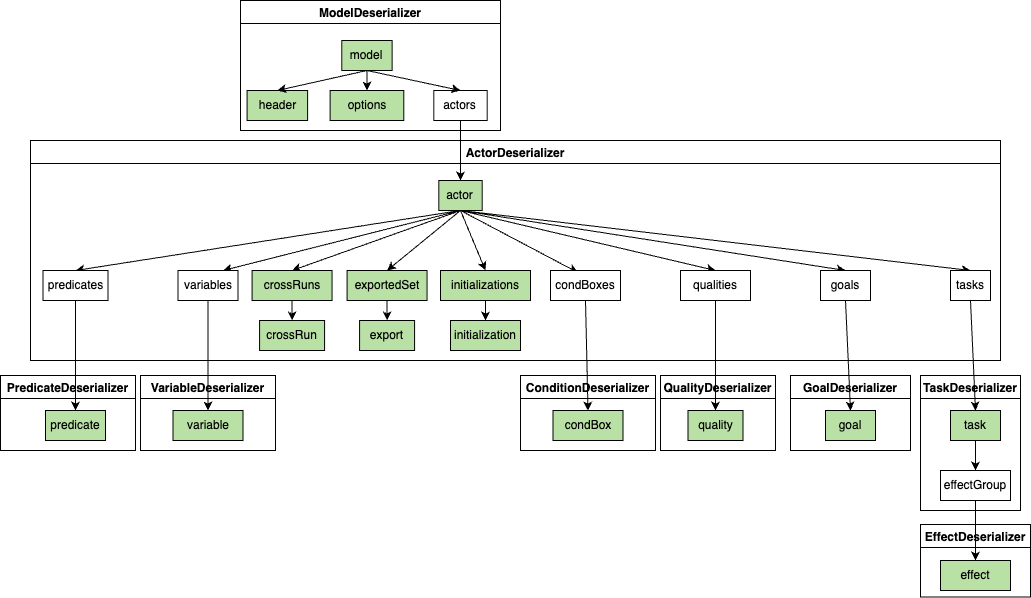

The diagram above was exported from draw.io. Its source (the exported page's mxGraphModel, read from the mxfile embedded in the PNG):
<mxGraphModel dx="1313" dy="724" grid="1" gridSize="10" guides="1" tooltips="1" connect="1" arrows="1" fold="1" page="1" pageScale="1" pageWidth="850" pageHeight="1100" math="0" shadow="0">
  <root>
    <mxCell id="0" />
    <mxCell id="1" parent="0" />
    <mxCell id="NIhE8qMiWEFyR3WOMAAL-13" value="" style="endArrow=classic;html=1;rounded=0;exitX=0.5;exitY=1;exitDx=0;exitDy=0;entryX=0.5;entryY=0;entryDx=0;entryDy=0;" edge="1" parent="1" source="NIhE8qMiWEFyR3WOMAAL-6" target="NIhE8qMiWEFyR3WOMAAL-12">
      <mxGeometry width="50" height="50" relative="1" as="geometry">
        <mxPoint x="400" y="430" as="sourcePoint" />
        <mxPoint x="450" y="380" as="targetPoint" />
      </mxGeometry>
    </mxCell>
    <mxCell id="NIhE8qMiWEFyR3WOMAAL-17" value="" style="endArrow=classic;html=1;rounded=0;exitX=0.5;exitY=1;exitDx=0;exitDy=0;entryX=0.5;entryY=0;entryDx=0;entryDy=0;" edge="1" parent="1" source="NIhE8qMiWEFyR3WOMAAL-15" target="NIhE8qMiWEFyR3WOMAAL-16">
      <mxGeometry width="50" height="50" relative="1" as="geometry">
        <mxPoint x="230" y="360" as="sourcePoint" />
        <mxPoint x="230" y="390" as="targetPoint" />
      </mxGeometry>
    </mxCell>
    <mxCell id="NIhE8qMiWEFyR3WOMAAL-20" value="" style="endArrow=classic;html=1;rounded=0;exitX=0.5;exitY=1;exitDx=0;exitDy=0;entryX=0.5;entryY=0;entryDx=0;entryDy=0;" edge="1" parent="1" source="NIhE8qMiWEFyR3WOMAAL-18" target="NIhE8qMiWEFyR3WOMAAL-19">
      <mxGeometry width="50" height="50" relative="1" as="geometry">
        <mxPoint x="350" y="360" as="sourcePoint" />
        <mxPoint x="350" y="390" as="targetPoint" />
      </mxGeometry>
    </mxCell>
    <mxCell id="NIhE8qMiWEFyR3WOMAAL-37" value="" style="endArrow=classic;html=1;rounded=0;entryX=0.5;entryY=0;entryDx=0;entryDy=0;exitX=0.5;exitY=1;exitDx=0;exitDy=0;" edge="1" parent="1" source="NIhE8qMiWEFyR3WOMAAL-35" target="NIhE8qMiWEFyR3WOMAAL-36">
      <mxGeometry width="50" height="50" relative="1" as="geometry">
        <mxPoint x="635" y="400" as="sourcePoint" />
        <mxPoint x="830" y="390" as="targetPoint" />
      </mxGeometry>
    </mxCell>
    <mxCell id="NIhE8qMiWEFyR3WOMAAL-40" value="" style="endArrow=classic;html=1;rounded=0;exitX=0.5;exitY=1;exitDx=0;exitDy=0;entryX=0.5;entryY=0;entryDx=0;entryDy=0;" edge="1" parent="1" source="NIhE8qMiWEFyR3WOMAAL-38" target="NIhE8qMiWEFyR3WOMAAL-39">
      <mxGeometry width="50" height="50" relative="1" as="geometry">
        <mxPoint x="950" y="360" as="sourcePoint" />
        <mxPoint x="950" y="390" as="targetPoint" />
      </mxGeometry>
    </mxCell>
    <mxCell id="NIhE8qMiWEFyR3WOMAAL-43" value="" style="endArrow=classic;html=1;rounded=0;exitX=0.5;exitY=1;exitDx=0;exitDy=0;entryX=0.5;entryY=0;entryDx=0;entryDy=0;" edge="1" parent="1" source="NIhE8qMiWEFyR3WOMAAL-41" target="NIhE8qMiWEFyR3WOMAAL-42">
      <mxGeometry width="50" height="50" relative="1" as="geometry">
        <mxPoint x="1070" y="360" as="sourcePoint" />
        <mxPoint x="1070" y="390" as="targetPoint" />
      </mxGeometry>
    </mxCell>
    <mxCell id="NIhE8qMiWEFyR3WOMAAL-46" value="" style="endArrow=classic;html=1;rounded=0;exitX=0.5;exitY=1;exitDx=0;exitDy=0;entryX=0.5;entryY=0;entryDx=0;entryDy=0;" edge="1" parent="1" source="NIhE8qMiWEFyR3WOMAAL-44" target="NIhE8qMiWEFyR3WOMAAL-45">
      <mxGeometry width="50" height="50" relative="1" as="geometry">
        <mxPoint x="1190" y="360" as="sourcePoint" />
        <mxPoint x="1190" y="390" as="targetPoint" />
      </mxGeometry>
    </mxCell>
    <mxCell id="NIhE8qMiWEFyR3WOMAAL-48" value="" style="group" vertex="1" connectable="0" parent="1">
      <mxGeometry x="190" y="100" width="370" height="130" as="geometry" />
    </mxCell>
    <mxCell id="NIhE8qMiWEFyR3WOMAAL-14" value="ModelDeserializer" style="swimlane;" vertex="1" parent="NIhE8qMiWEFyR3WOMAAL-48">
      <mxGeometry x="60" width="260" height="130" as="geometry" />
    </mxCell>
    <mxCell id="NIhE8qMiWEFyR3WOMAAL-6" value="actors" style="rounded=0;whiteSpace=wrap;html=1;" vertex="1" parent="NIhE8qMiWEFyR3WOMAAL-14">
      <mxGeometry x="193.29000000000002" y="90" width="53.42" height="30" as="geometry" />
    </mxCell>
    <mxCell id="NIhE8qMiWEFyR3WOMAAL-4" value="header" style="rounded=0;whiteSpace=wrap;html=1;fillColor=#B9E0A5;" vertex="1" parent="NIhE8qMiWEFyR3WOMAAL-14">
      <mxGeometry x="6.58" y="90" width="60.53" height="30" as="geometry" />
    </mxCell>
    <mxCell id="NIhE8qMiWEFyR3WOMAAL-5" value="options" style="rounded=0;whiteSpace=wrap;html=1;fillColor=#B9E0A5;" vertex="1" parent="NIhE8qMiWEFyR3WOMAAL-14">
      <mxGeometry x="89.61" y="90" width="73.68" height="30" as="geometry" />
    </mxCell>
    <mxCell id="NIhE8qMiWEFyR3WOMAAL-2" value="model" style="rounded=0;whiteSpace=wrap;html=1;fillColor=#B9E0A5;" vertex="1" parent="NIhE8qMiWEFyR3WOMAAL-14">
      <mxGeometry x="101.26" y="40" width="50.39" height="30" as="geometry" />
    </mxCell>
    <mxCell id="NIhE8qMiWEFyR3WOMAAL-9" value="" style="endArrow=classic;html=1;rounded=0;entryX=0.5;entryY=0;entryDx=0;entryDy=0;exitX=0.5;exitY=1;exitDx=0;exitDy=0;" edge="1" parent="NIhE8qMiWEFyR3WOMAAL-14" source="NIhE8qMiWEFyR3WOMAAL-2" target="NIhE8qMiWEFyR3WOMAAL-4">
      <mxGeometry width="50" height="50" relative="1" as="geometry">
        <mxPoint x="204.47368421052633" y="320" as="sourcePoint" />
        <mxPoint x="253.1578947368421" y="270" as="targetPoint" />
      </mxGeometry>
    </mxCell>
    <mxCell id="NIhE8qMiWEFyR3WOMAAL-10" value="" style="endArrow=classic;html=1;rounded=0;exitX=0.5;exitY=1;exitDx=0;exitDy=0;" edge="1" parent="NIhE8qMiWEFyR3WOMAAL-14" source="NIhE8qMiWEFyR3WOMAAL-2" target="NIhE8qMiWEFyR3WOMAAL-5">
      <mxGeometry width="50" height="50" relative="1" as="geometry">
        <mxPoint x="268.7368421052632" y="110" as="sourcePoint" />
        <mxPoint x="155.78947368421052" y="150" as="targetPoint" />
      </mxGeometry>
    </mxCell>
    <mxCell id="NIhE8qMiWEFyR3WOMAAL-11" value="" style="endArrow=classic;html=1;rounded=0;exitX=0.5;exitY=1;exitDx=0;exitDy=0;entryX=0.5;entryY=0;entryDx=0;entryDy=0;" edge="1" parent="NIhE8qMiWEFyR3WOMAAL-14" source="NIhE8qMiWEFyR3WOMAAL-2" target="NIhE8qMiWEFyR3WOMAAL-6">
      <mxGeometry width="50" height="50" relative="1" as="geometry">
        <mxPoint x="204.47368421052633" y="100" as="sourcePoint" />
        <mxPoint x="193" y="93" as="targetPoint" />
      </mxGeometry>
    </mxCell>
    <mxCell id="NIhE8qMiWEFyR3WOMAAL-63" value="ActorDeserializer" style="swimlane;fillColor=none;" vertex="1" parent="1">
      <mxGeometry x="40" y="240" width="970" height="220" as="geometry" />
    </mxCell>
    <mxCell id="NIhE8qMiWEFyR3WOMAAL-34" value="" style="endArrow=classic;html=1;rounded=0;exitX=0.5;exitY=1;exitDx=0;exitDy=0;entryX=0.5;entryY=0;entryDx=0;entryDy=0;" edge="1" parent="NIhE8qMiWEFyR3WOMAAL-63" source="NIhE8qMiWEFyR3WOMAAL-32" target="NIhE8qMiWEFyR3WOMAAL-33">
      <mxGeometry width="50" height="50" relative="1" as="geometry">
        <mxPoint x="700" y="120" as="sourcePoint" />
        <mxPoint x="700" y="150" as="targetPoint" />
      </mxGeometry>
    </mxCell>
    <mxCell id="NIhE8qMiWEFyR3WOMAAL-27" value="" style="endArrow=classic;html=1;rounded=0;exitX=0.5;exitY=1;exitDx=0;exitDy=0;entryX=0.5;entryY=0;entryDx=0;entryDy=0;" edge="1" parent="NIhE8qMiWEFyR3WOMAAL-63" source="NIhE8qMiWEFyR3WOMAAL-12" target="NIhE8qMiWEFyR3WOMAAL-15">
      <mxGeometry width="50" height="50" relative="1" as="geometry">
        <mxPoint x="530" y="70" as="sourcePoint" />
        <mxPoint x="530" y="100" as="targetPoint" />
      </mxGeometry>
    </mxCell>
    <mxCell id="NIhE8qMiWEFyR3WOMAAL-28" value="" style="endArrow=classic;html=1;rounded=0;exitX=0.5;exitY=1;exitDx=0;exitDy=0;entryX=0.75;entryY=0;entryDx=0;entryDy=0;" edge="1" parent="NIhE8qMiWEFyR3WOMAAL-63" source="NIhE8qMiWEFyR3WOMAAL-12" target="NIhE8qMiWEFyR3WOMAAL-18">
      <mxGeometry width="50" height="50" relative="1" as="geometry">
        <mxPoint x="640" y="110" as="sourcePoint" />
        <mxPoint x="340" y="140" as="targetPoint" />
      </mxGeometry>
    </mxCell>
    <mxCell id="NIhE8qMiWEFyR3WOMAAL-49" value="" style="endArrow=classic;html=1;rounded=0;exitX=0.5;exitY=1;exitDx=0;exitDy=0;entryX=0.5;entryY=0;entryDx=0;entryDy=0;" edge="1" parent="NIhE8qMiWEFyR3WOMAAL-63" source="NIhE8qMiWEFyR3WOMAAL-12" target="NIhE8qMiWEFyR3WOMAAL-32">
      <mxGeometry width="50" height="50" relative="1" as="geometry">
        <mxPoint x="573" y="120" as="sourcePoint" />
        <mxPoint x="500" y="180" as="targetPoint" />
      </mxGeometry>
    </mxCell>
    <mxCell id="NIhE8qMiWEFyR3WOMAAL-50" value="" style="endArrow=classic;html=1;rounded=0;exitX=0.5;exitY=1;exitDx=0;exitDy=0;entryX=0.391;entryY=0.067;entryDx=0;entryDy=0;entryPerimeter=0;" edge="1" parent="NIhE8qMiWEFyR3WOMAAL-63" source="NIhE8qMiWEFyR3WOMAAL-12" target="NIhE8qMiWEFyR3WOMAAL-35">
      <mxGeometry width="50" height="50" relative="1" as="geometry">
        <mxPoint x="590" y="110" as="sourcePoint" />
        <mxPoint x="637" y="170" as="targetPoint" />
      </mxGeometry>
    </mxCell>
    <mxCell id="NIhE8qMiWEFyR3WOMAAL-52" value="" style="endArrow=classic;html=1;rounded=0;entryX=0.5;entryY=0;entryDx=0;entryDy=0;exitX=0.5;exitY=1;exitDx=0;exitDy=0;" edge="1" parent="NIhE8qMiWEFyR3WOMAAL-63" source="NIhE8qMiWEFyR3WOMAAL-12" target="NIhE8qMiWEFyR3WOMAAL-41">
      <mxGeometry width="50" height="50" relative="1" as="geometry">
        <mxPoint x="640" y="90" as="sourcePoint" />
        <mxPoint x="925" y="150" as="targetPoint" />
      </mxGeometry>
    </mxCell>
    <mxCell id="NIhE8qMiWEFyR3WOMAAL-51" value="" style="endArrow=classic;html=1;rounded=0;entryX=0.5;entryY=0;entryDx=0;entryDy=0;exitX=0.5;exitY=1;exitDx=0;exitDy=0;" edge="1" parent="NIhE8qMiWEFyR3WOMAAL-63" source="NIhE8qMiWEFyR3WOMAAL-12" target="NIhE8qMiWEFyR3WOMAAL-38">
      <mxGeometry width="50" height="50" relative="1" as="geometry">
        <mxPoint x="500" y="70" as="sourcePoint" />
        <mxPoint x="815" y="162" as="targetPoint" />
      </mxGeometry>
    </mxCell>
    <mxCell id="NIhE8qMiWEFyR3WOMAAL-53" value="" style="endArrow=classic;html=1;rounded=0;entryX=0.5;entryY=0;entryDx=0;entryDy=0;exitX=0.5;exitY=1;exitDx=0;exitDy=0;" edge="1" parent="NIhE8qMiWEFyR3WOMAAL-63" source="NIhE8qMiWEFyR3WOMAAL-12" target="NIhE8qMiWEFyR3WOMAAL-44">
      <mxGeometry width="50" height="50" relative="1" as="geometry">
        <mxPoint x="910" y="120" as="sourcePoint" />
        <mxPoint x="1317" y="180" as="targetPoint" />
      </mxGeometry>
    </mxCell>
    <mxCell id="NIhE8qMiWEFyR3WOMAAL-23" value="" style="endArrow=classic;html=1;rounded=0;exitX=0.5;exitY=1;exitDx=0;exitDy=0;entryX=0.5;entryY=0;entryDx=0;entryDy=0;" edge="1" parent="NIhE8qMiWEFyR3WOMAAL-63" source="NIhE8qMiWEFyR3WOMAAL-21" target="NIhE8qMiWEFyR3WOMAAL-22">
      <mxGeometry width="50" height="50" relative="1" as="geometry">
        <mxPoint x="460" y="120" as="sourcePoint" />
        <mxPoint x="460" y="150" as="targetPoint" />
      </mxGeometry>
    </mxCell>
    <mxCell id="NIhE8qMiWEFyR3WOMAAL-29" value="" style="endArrow=classic;html=1;rounded=0;exitX=0.5;exitY=1;exitDx=0;exitDy=0;entryX=0.5;entryY=0;entryDx=0;entryDy=0;" edge="1" parent="NIhE8qMiWEFyR3WOMAAL-63" source="NIhE8qMiWEFyR3WOMAAL-12" target="NIhE8qMiWEFyR3WOMAAL-21">
      <mxGeometry width="50" height="50" relative="1" as="geometry">
        <mxPoint x="645" y="90" as="sourcePoint" />
        <mxPoint x="430" y="120" as="targetPoint" />
      </mxGeometry>
    </mxCell>
    <mxCell id="NIhE8qMiWEFyR3WOMAAL-21" value="crossRuns" style="rounded=0;whiteSpace=wrap;html=1;fillColor=#B9E0A5;" vertex="1" parent="NIhE8qMiWEFyR3WOMAAL-63">
      <mxGeometry x="221.58" y="130" width="80" height="30" as="geometry" />
    </mxCell>
    <mxCell id="NIhE8qMiWEFyR3WOMAAL-22" value="crossRun" style="rounded=0;whiteSpace=wrap;html=1;fillColor=#B9E0A5;" vertex="1" parent="NIhE8qMiWEFyR3WOMAAL-63">
      <mxGeometry x="229.08" y="180" width="65" height="30" as="geometry" />
    </mxCell>
    <mxCell id="NIhE8qMiWEFyR3WOMAAL-18" value="variables" style="rounded=0;whiteSpace=wrap;html=1;" vertex="1" parent="NIhE8qMiWEFyR3WOMAAL-63">
      <mxGeometry x="147.5" y="130" width="60" height="30" as="geometry" />
    </mxCell>
    <mxCell id="NIhE8qMiWEFyR3WOMAAL-15" value="predicates" style="rounded=0;whiteSpace=wrap;html=1;" vertex="1" parent="NIhE8qMiWEFyR3WOMAAL-63">
      <mxGeometry x="12.5" y="130" width="65" height="30" as="geometry" />
    </mxCell>
    <mxCell id="NIhE8qMiWEFyR3WOMAAL-12" value="actor" style="rounded=0;whiteSpace=wrap;html=1;fillColor=#B9E0A5;" vertex="1" parent="NIhE8qMiWEFyR3WOMAAL-63">
      <mxGeometry x="408.28999999999996" y="40" width="43.42" height="30" as="geometry" />
    </mxCell>
    <mxCell id="NIhE8qMiWEFyR3WOMAAL-24" value="exportedSet" style="rounded=0;whiteSpace=wrap;html=1;fillColor=#B9E0A5;" vertex="1" parent="NIhE8qMiWEFyR3WOMAAL-63">
      <mxGeometry x="316.58" y="130" width="80" height="30" as="geometry" />
    </mxCell>
    <mxCell id="NIhE8qMiWEFyR3WOMAAL-26" value="" style="endArrow=classic;html=1;rounded=0;exitX=0.5;exitY=1;exitDx=0;exitDy=0;entryX=0.5;entryY=0;entryDx=0;entryDy=0;" edge="1" parent="NIhE8qMiWEFyR3WOMAAL-63" source="NIhE8qMiWEFyR3WOMAAL-24" target="NIhE8qMiWEFyR3WOMAAL-25">
      <mxGeometry width="50" height="50" relative="1" as="geometry">
        <mxPoint x="580" y="120" as="sourcePoint" />
        <mxPoint x="580" y="150" as="targetPoint" />
      </mxGeometry>
    </mxCell>
    <mxCell id="NIhE8qMiWEFyR3WOMAAL-30" value="" style="endArrow=classic;html=1;rounded=0;exitX=0.5;exitY=1;exitDx=0;exitDy=0;entryX=0.5;entryY=0;entryDx=0;entryDy=0;" edge="1" parent="NIhE8qMiWEFyR3WOMAAL-63" source="NIhE8qMiWEFyR3WOMAAL-12" target="NIhE8qMiWEFyR3WOMAAL-24">
      <mxGeometry width="50" height="50" relative="1" as="geometry">
        <mxPoint x="660" y="110" as="sourcePoint" />
        <mxPoint x="530" y="140" as="targetPoint" />
      </mxGeometry>
    </mxCell>
    <mxCell id="NIhE8qMiWEFyR3WOMAAL-25" value="export" style="rounded=0;whiteSpace=wrap;html=1;fillColor=#B9E0A5;" vertex="1" parent="NIhE8qMiWEFyR3WOMAAL-63">
      <mxGeometry x="329.08" y="180" width="55" height="30" as="geometry" />
    </mxCell>
    <mxCell id="NIhE8qMiWEFyR3WOMAAL-33" value="initialization" style="rounded=0;whiteSpace=wrap;html=1;fillColor=#B9E0A5;" vertex="1" parent="NIhE8qMiWEFyR3WOMAAL-63">
      <mxGeometry x="420" y="180" width="70" height="30" as="geometry" />
    </mxCell>
    <mxCell id="NIhE8qMiWEFyR3WOMAAL-35" value="condBoxes" style="rounded=0;whiteSpace=wrap;html=1;" vertex="1" parent="NIhE8qMiWEFyR3WOMAAL-63">
      <mxGeometry x="520" y="130" width="70" height="30" as="geometry" />
    </mxCell>
    <mxCell id="NIhE8qMiWEFyR3WOMAAL-32" value="initializations" style="rounded=0;whiteSpace=wrap;html=1;fillColor=#B9E0A5;" vertex="1" parent="NIhE8qMiWEFyR3WOMAAL-63">
      <mxGeometry x="410" y="130" width="90" height="30" as="geometry" />
    </mxCell>
    <mxCell id="NIhE8qMiWEFyR3WOMAAL-38" value="qualities" style="rounded=0;whiteSpace=wrap;html=1;" vertex="1" parent="NIhE8qMiWEFyR3WOMAAL-63">
      <mxGeometry x="650" y="130" width="70" height="30" as="geometry" />
    </mxCell>
    <mxCell id="NIhE8qMiWEFyR3WOMAAL-41" value="goals" style="rounded=0;whiteSpace=wrap;html=1;" vertex="1" parent="NIhE8qMiWEFyR3WOMAAL-63">
      <mxGeometry x="790" y="130" width="50" height="30" as="geometry" />
    </mxCell>
    <mxCell id="NIhE8qMiWEFyR3WOMAAL-44" value="tasks" style="rounded=0;whiteSpace=wrap;html=1;" vertex="1" parent="NIhE8qMiWEFyR3WOMAAL-63">
      <mxGeometry x="920" y="130" width="40" height="30" as="geometry" />
    </mxCell>
    <mxCell id="NIhE8qMiWEFyR3WOMAAL-73" value="VariableDeserializer" style="swimlane;fillColor=none;" vertex="1" parent="1">
      <mxGeometry x="150" y="475" width="135" height="75" as="geometry" />
    </mxCell>
    <mxCell id="NIhE8qMiWEFyR3WOMAAL-19" value="variable" style="rounded=0;whiteSpace=wrap;html=1;fillColor=#B9E0A5;" vertex="1" parent="NIhE8qMiWEFyR3WOMAAL-73">
      <mxGeometry x="32.5" y="35" width="70" height="30" as="geometry" />
    </mxCell>
    <mxCell id="NIhE8qMiWEFyR3WOMAAL-75" value="PredicateDeserializer" style="swimlane;fillColor=none;" vertex="1" parent="1">
      <mxGeometry x="10" y="475" width="135" height="75" as="geometry" />
    </mxCell>
    <mxCell id="NIhE8qMiWEFyR3WOMAAL-16" value="predicate" style="rounded=0;whiteSpace=wrap;html=1;fillColor=#B9E0A5;" vertex="1" parent="NIhE8qMiWEFyR3WOMAAL-75">
      <mxGeometry x="45" y="35" width="60" height="30" as="geometry" />
    </mxCell>
    <mxCell id="NIhE8qMiWEFyR3WOMAAL-76" value="ConditionDeserializer" style="swimlane;fillColor=none;container=0;" vertex="1" parent="1">
      <mxGeometry x="530" y="475" width="135" height="75" as="geometry" />
    </mxCell>
    <mxCell id="NIhE8qMiWEFyR3WOMAAL-36" value="condBox" style="rounded=0;whiteSpace=wrap;html=1;fillColor=#B9E0A5;" vertex="1" parent="NIhE8qMiWEFyR3WOMAAL-76">
      <mxGeometry x="32.5" y="35" width="70" height="30" as="geometry" />
    </mxCell>
    <mxCell id="NIhE8qMiWEFyR3WOMAAL-78" value="QualityDeserializer" style="swimlane;fillColor=none;" vertex="1" parent="1">
      <mxGeometry x="670" y="475" width="115" height="75" as="geometry" />
    </mxCell>
    <mxCell id="NIhE8qMiWEFyR3WOMAAL-39" value="quality" style="rounded=0;whiteSpace=wrap;html=1;fillColor=#B9E0A5;" vertex="1" parent="NIhE8qMiWEFyR3WOMAAL-78">
      <mxGeometry x="27.5" y="35" width="55" height="30" as="geometry" />
    </mxCell>
    <mxCell id="NIhE8qMiWEFyR3WOMAAL-79" value="GoalDeserializer" style="swimlane;fillColor=none;" vertex="1" parent="1">
      <mxGeometry x="800" y="475" width="120" height="75" as="geometry" />
    </mxCell>
    <mxCell id="NIhE8qMiWEFyR3WOMAAL-42" value="goal" style="rounded=0;whiteSpace=wrap;html=1;fillColor=#B9E0A5;" vertex="1" parent="NIhE8qMiWEFyR3WOMAAL-79">
      <mxGeometry x="35" y="35" width="50" height="30" as="geometry" />
    </mxCell>
    <mxCell id="NIhE8qMiWEFyR3WOMAAL-82" value="TaskDeserializer" style="swimlane;fillColor=none;startSize=23;" vertex="1" parent="1">
      <mxGeometry x="930" y="475" width="100" height="135" as="geometry" />
    </mxCell>
    <mxCell id="NIhE8qMiWEFyR3WOMAAL-45" value="task" style="rounded=0;whiteSpace=wrap;html=1;fillColor=#B9E0A5;" vertex="1" parent="NIhE8qMiWEFyR3WOMAAL-82">
      <mxGeometry x="30" y="35" width="50" height="30" as="geometry" />
    </mxCell>
    <mxCell id="NIhE8qMiWEFyR3WOMAAL-80" value="effectGroup" style="rounded=0;whiteSpace=wrap;html=1;" vertex="1" parent="NIhE8qMiWEFyR3WOMAAL-82">
      <mxGeometry x="20" y="95" width="70" height="30" as="geometry" />
    </mxCell>
    <mxCell id="NIhE8qMiWEFyR3WOMAAL-83" value="" style="endArrow=classic;html=1;rounded=0;exitX=0.5;exitY=1;exitDx=0;exitDy=0;" edge="1" parent="NIhE8qMiWEFyR3WOMAAL-82" source="NIhE8qMiWEFyR3WOMAAL-45" target="NIhE8qMiWEFyR3WOMAAL-80">
      <mxGeometry width="50" height="50" relative="1" as="geometry">
        <mxPoint x="-290" y="175" as="sourcePoint" />
        <mxPoint x="-240" y="125" as="targetPoint" />
      </mxGeometry>
    </mxCell>
    <mxCell id="NIhE8qMiWEFyR3WOMAAL-84" value="" style="endArrow=classic;html=1;rounded=0;exitX=0.5;exitY=1;exitDx=0;exitDy=0;entryX=0.5;entryY=0;entryDx=0;entryDy=0;" edge="1" parent="1" source="NIhE8qMiWEFyR3WOMAAL-80" target="NIhE8qMiWEFyR3WOMAAL-81">
      <mxGeometry width="50" height="50" relative="1" as="geometry">
        <mxPoint x="1050" y="580" as="sourcePoint" />
        <mxPoint x="1050" y="610" as="targetPoint" />
      </mxGeometry>
    </mxCell>
    <mxCell id="NIhE8qMiWEFyR3WOMAAL-85" value="EffectDeserializer" style="swimlane;fillColor=none;" vertex="1" parent="1">
      <mxGeometry x="930" y="624" width="110" height="72.5" as="geometry" />
    </mxCell>
    <mxCell id="NIhE8qMiWEFyR3WOMAAL-81" value="effect" style="rounded=0;whiteSpace=wrap;html=1;fillColor=#B9E0A5;" vertex="1" parent="NIhE8qMiWEFyR3WOMAAL-85">
      <mxGeometry x="20" y="36" width="70" height="30" as="geometry" />
    </mxCell>
  </root>
</mxGraphModel>